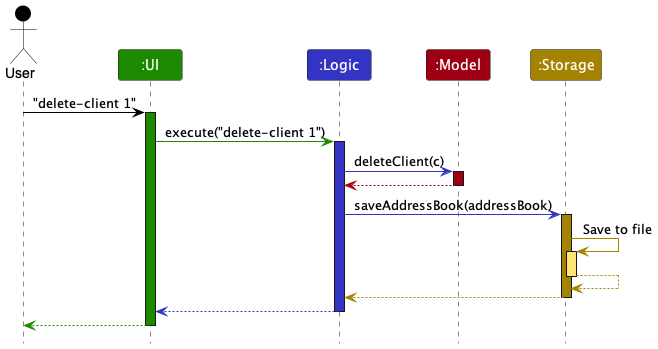

The diagram above was rendered by PlantUML. Its source (embedded in the PNG):
@startuml
!include style.puml

Actor User as user USER_COLOR
Participant ":UI" as ui UI_COLOR
Participant ":Logic" as logic LOGIC_COLOR
Participant ":Model" as model MODEL_COLOR
Participant ":Storage" as storage STORAGE_COLOR

user -[USER_COLOR]> ui : "delete-client 1"
activate ui UI_COLOR

ui -[UI_COLOR]> logic : execute("delete-client 1")
activate logic LOGIC_COLOR

logic -[LOGIC_COLOR]> model : deleteClient(c)
activate model MODEL_COLOR

model -[MODEL_COLOR]-> logic
deactivate model

logic -[LOGIC_COLOR]> storage : saveAddressBook(addressBook)
activate storage STORAGE_COLOR

storage -[STORAGE_COLOR]> storage : Save to file
activate storage STORAGE_COLOR_T1
storage --[STORAGE_COLOR]> storage
deactivate storage

storage --[STORAGE_COLOR]> logic
deactivate storage

logic --[LOGIC_COLOR]> ui
deactivate logic

ui--[UI_COLOR]> user
deactivate ui
@enduml